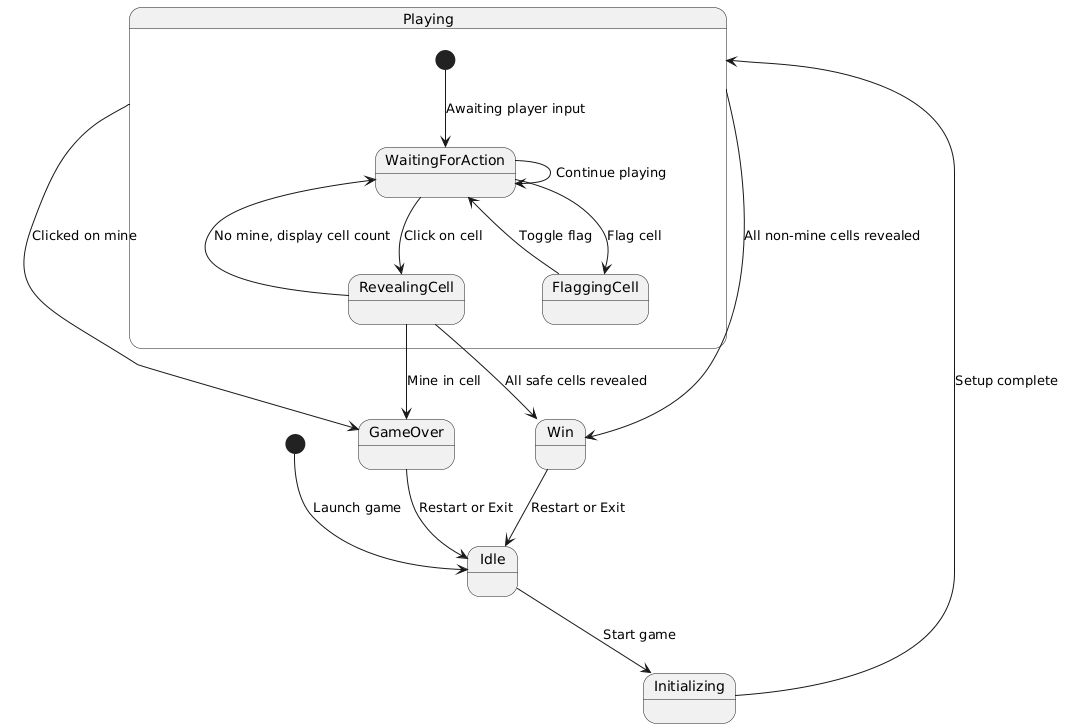

The diagram above was rendered by PlantUML. Its source (embedded in the PNG):
@startuml
[*] --> Idle : Launch game
Idle --> Initializing : Start game
Initializing --> Playing : Setup complete
Playing --> GameOver : Clicked on mine
Playing --> Win : All non-mine cells revealed

state Playing {
    [*] --> WaitingForAction : Awaiting player input
    WaitingForAction --> RevealingCell : Click on cell
    RevealingCell --> WaitingForAction : No mine, display cell count
    RevealingCell --> Win : All safe cells revealed
    RevealingCell --> GameOver : Mine in cell

    WaitingForAction --> FlaggingCell : Flag cell
    FlaggingCell --> WaitingForAction : Toggle flag

    WaitingForAction --> WaitingForAction : Continue playing
}

GameOver --> Idle : Restart or Exit
Win --> Idle : Restart or Exit
@enduml